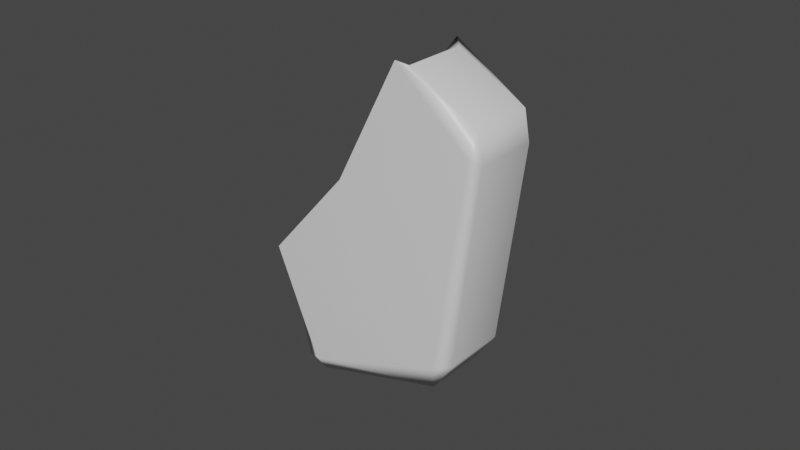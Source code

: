 # Source: N1Bloco3.blend  (saved by Blender 3.1.7; exported with 4.5.12 LTS)
import bpy
from mathutils import Matrix  # noqa: F401  (used for matrix-valued properties, if any)

bpy.ops.wm.read_factory_settings(use_empty=True)
scene = bpy.context.scene
scene.name = 'Scene'

# ---- collections
col_collection = bpy.data.collections.new('Collection'); scene.collection.children.link(col_collection)

# ---- materials (node trees are filled in below, after node groups)
mat_material = bpy.data.materials.new('Material')
mat_material.alpha_threshold = 0.0
mat_material.use_transparent_shadow = False
mat_material.line_color = (0.0, 0.0, 0.0, 1.0)

# ---- material node trees
mat_material.use_nodes = True; mat_material.node_tree.nodes.clear()
_N = mat_material.node_tree.nodes; _L = mat_material.node_tree.links
n0 = _N.new('ShaderNodeOutputMaterial'); n0.name = 'Material Output'; n0.location = (300, 300)
n1 = _N.new('ShaderNodeBsdfPrincipled'); n1.name = 'Principled BSDF'; n1.location = (10, 300)
n1.distribution = 'GGX'
n1.subsurface_method = 'RANDOM_WALK_SKIN'
n1.inputs[2].default_value = 0.4
n1.inputs[3].default_value = 1.45
n1.inputs[27].default_value = (0.0, 0.0, 0.0, 1.0)
n1.inputs[28].default_value = 1.0
_L.new(n1.outputs[0], n0.inputs[0])
n0.is_active_output = True

# ---- world
world_world = bpy.data.worlds.new('World'); scene.world = world_world
world_world.use_nodes = True; world_world.node_tree.nodes.clear()
_N = world_world.node_tree.nodes; _L = world_world.node_tree.links
n0 = _N.new('ShaderNodeOutputWorld'); n0.name = 'World Output'; n0.location = (300, 300)
n1 = _N.new('ShaderNodeBackground'); n1.name = 'Background'; n1.location = (10, 300)
n1.inputs[0].default_value = (0.05088, 0.05088, 0.05088, 1.0)
_L.new(n1.outputs[0], n0.inputs[0])
n0.is_active_output = True
world_world.color = (0.05088, 0.05088, 0.05088)
world_world.use_sun_shadow = False
world_world.sun_shadow_jitter_overblur = 0.0

# ---- meshes
me_cube = bpy.data.meshes.new('Cube')
me_cube.from_pydata([(1.0, 1.0, 1.0), (-1.0, 1.0, -5.0), (1.0, -1.0, 1.0), (1.0, -1.0, -1.0), (-1.0, 1.0, 1.0), (-0.7476, 1.0, -1.0), (-1.0, -1.0, 1.0), (-0.7476, -1.0, -1.0), (3.0, 1.0, 1.0), (1.0, -1.0, -5.0), (3.0, -1.0, 1.0), (3.0, -1.0, -1.0), (7.0, -1.0, 3.0), (1.0, 1.0, -5.0), (5.0, -1.0, 1.0), (5.0, -1.0, -1.0), (7.0, 1.0, 1.0), (7.0, 1.0, -1.0), (7.0, -1.0, 1.0), (7.0, -1.0, -1.0), (1.0, 3.0, 1.0), (1.0, 3.0, -1.0), (-1.0, 3.0, 1.0), (-0.7476, 3.0, -1.0), (3.0, 3.0, 1.0), (3.0, 3.0, -1.0), (5.0, 3.0, 1.0), (5.0, 3.0, -1.0), (7.0, 3.0, 1.0), (7.0, 3.0, -1.0), (1.0, -1.0, -3.0), (-1.0, 1.0, -3.0), (-1.0, -1.0, -3.0), (3.0, -1.0, -3.0), (5.0, -1.0, -3.0), (7.0, 1.0, -3.0), (7.0, -1.0, -3.0), (1.0, 3.0, -3.0), (-1.0, 3.0, -3.0), (3.0, 3.0, -3.0), (5.0, 3.0, -3.0), (7.0, 3.0, -3.0), (-1.0, -1.0, -5.0), (3.0, 1.0, -5.0), (3.0, -1.0, -5.0), (5.0, 1.0, -5.0), (5.0, -1.0, -5.0), (7.0, 1.0, -5.0), (7.0, -1.0, -5.0), (1.0, 3.0, -5.0), (-1.0, 3.0, -5.0), (3.0, 3.0, -5.0), (5.0, 3.0, -5.0), (7.0, 3.0, -5.0), (3.0, 1.0, 7.0), (3.0, -1.0, 7.0), (5.0, 1.0, 7.0), (5.0, -1.0, 7.0), (7.0, 1.0, 7.0), (7.0, -1.0, 7.0), (3.0, 3.0, 7.0), (5.0, 3.0, 7.0), (7.0, 3.0, 7.0), (7.0, -1.0, 5.0), (3.0, -1.0, 3.0), (3.337, -1.0, 5.0), (3.337, 3.0, 5.0), (3.0, 3.0, 3.0), (3.0, 1.0, 3.0), (3.337, 1.0, 5.0), (5.0, -1.0, 5.0), (5.0, -1.0, 3.0), (7.0, 3.0, 3.0), (7.0, 3.0, 5.0), (7.0, 1.0, 5.0), (7.0, 1.0, 3.0), (5.0, 3.0, 3.0), (5.0, 3.0, 5.0)], [], [(0, 4, 6, 2), (3, 2, 6, 7), (7, 6, 4, 5), (29, 17, 35, 41), (2, 3, 11, 10), (27, 29, 41, 40), (74, 73, 62, 58), (0, 8, 24, 20), (11, 3, 30, 33), (0, 2, 10, 8), (19, 15, 34, 36), (70, 63, 59, 57), (23, 21, 37, 38), (10, 11, 15, 14), (17, 16, 18, 19), (14, 15, 19, 18), (69, 65, 55, 54), (16, 17, 29, 28), (23, 22, 20, 21), (21, 20, 24, 25), (25, 24, 26, 27), (27, 26, 28, 29), (66, 69, 54, 60), (3, 7, 32, 30), (5, 4, 22, 23), (21, 25, 39, 37), (25, 27, 40, 39), (4, 0, 20, 22), (31, 38, 50, 1), (35, 36, 48, 47), (38, 37, 49, 50), (41, 35, 47, 53), (32, 31, 1, 42), (40, 41, 53, 52), (34, 33, 44, 46), (36, 34, 46, 48), (15, 11, 33, 34), (5, 23, 38, 31), (7, 5, 31, 32), (17, 19, 36, 35), (1, 13, 9, 42), (13, 1, 50, 49), (9, 13, 43, 44), (46, 45, 47, 48), (44, 43, 45, 46), (47, 45, 52, 53), (43, 13, 49, 51), (45, 43, 51, 52), (37, 39, 51, 49), (33, 30, 9, 44), (30, 32, 42, 9), (39, 40, 52, 51), (54, 55, 57, 56), (56, 58, 62, 61), (56, 57, 59, 58), (54, 56, 61, 60), (63, 74, 58, 59), (73, 77, 61, 62), (65, 70, 57, 55), (77, 66, 60, 61), (26, 24, 67, 76), (76, 67, 66, 77), (10, 14, 71, 64), (64, 71, 70, 65), (28, 26, 76, 72), (72, 76, 77, 73), (18, 16, 75, 12), (12, 75, 74, 63), (24, 8, 68, 67), (67, 68, 69, 66), (8, 10, 64, 68), (68, 64, 65, 69), (14, 18, 12, 71), (71, 12, 63, 70), (16, 28, 72, 75), (75, 72, 73, 74)])
me_cube.polygons.foreach_set('use_smooth', [True] * 76)
_uv = me_cube.uv_layers.new(name='UVMap')
_uv.uv.foreach_set('vector', [0.625, 0.5, 0.875, 0.5, 0.875, 0.75, 0.625, 0.75, 0.375, 0.75, 0.625, 0.75, 0.625, 1.0, 0.375, 1.0, 0.375, 0.0, 0.625, 0.0, 0.625, 0.25, 0.375, 0.25, 0.375, 0.5, 0.375, 0.5, 0.375, 0.5, 0.375, 0.5, 0.625, 0.75, 0.375, 0.75, 0.375, 0.75, 0.625, 0.75, 0.375, 0.5, 0.375, 0.5, 0.375, 0.5, 0.375, 0.5, 0.625, 0.5, 0.625, 0.5, 0.625, 0.5, 0.625, 0.5, 0.625, 0.5, 0.625, 0.5, 0.625, 0.5, 0.625, 0.5, 0.375, 0.75, 0.375, 0.75, 0.375, 0.75, 0.375, 0.75, 0.625, 0.5, 0.625, 0.75, 0.625, 0.75, 0.625, 0.5, 0.375, 0.75, 0.375, 0.75, 0.375, 0.75, 0.375, 0.75, 0.625, 0.75, 0.625, 0.75, 0.625, 0.75, 0.625, 0.75, 0.375, 0.25, 0.375, 0.5, 0.375, 0.5, 0.375, 0.25, 0.625, 0.75, 0.375, 0.75, 0.375, 0.75, 0.625, 0.75, 0.375, 0.5, 0.625, 0.5, 0.625, 0.75, 0.375, 0.75, 0.625, 0.75, 0.375, 0.75, 0.375, 0.75, 0.625, 0.75, 0.625, 0.5, 0.625, 0.75, 0.625, 0.75, 0.625, 0.5, 0.625, 0.5, 0.375, 0.5, 0.375, 0.5, 0.625, 0.5, 0.375, 0.25, 0.625, 0.25, 0.625, 0.5, 0.375, 0.5, 0.375, 0.5, 0.625, 0.5, 0.625, 0.5, 0.375, 0.5, 0.375, 0.5, 0.625, 0.5, 0.625, 0.5, 0.375, 0.5, 0.375, 0.5, 0.625, 0.5, 0.625, 0.5, 0.375, 0.5, 0.625, 0.5, 0.625, 0.5, 0.625, 0.5, 0.625, 0.5, 0.375, 0.75, 0.375, 1.0, 0.375, 1.0, 0.375, 0.75, 0.375, 0.25, 0.625, 0.25, 0.625, 0.25, 0.375, 0.25, 0.375, 0.5, 0.375, 0.5, 0.375, 0.5, 0.375, 0.5, 0.375, 0.5, 0.375, 0.5, 0.375, 0.5, 0.375, 0.5, 0.875, 0.5, 0.625, 0.5, 0.625, 0.5, 0.875, 0.5, 0.375, 0.25, 0.375, 0.25, 0.375, 0.25, 0.375, 0.25, 0.375, 0.5, 0.375, 0.75, 0.375, 0.75, 0.375, 0.5, 0.375, 0.25, 0.375, 0.5, 0.375, 0.5, 0.375, 0.25, 0.375, 0.5, 0.375, 0.5, 0.375, 0.5, 0.375, 0.5, 0.375, 0.0, 0.375, 0.25, 0.375, 0.25, 0.375, 0.0, 0.375, 0.5, 0.375, 0.5, 0.375, 0.5, 0.375, 0.5, 0.375, 0.75, 0.375, 0.75, 0.375, 0.75, 0.375, 0.75, 0.375, 0.75, 0.375, 0.75, 0.375, 0.75, 0.375, 0.75, 0.375, 0.75, 0.375, 0.75, 0.375, 0.75, 0.375, 0.75, 0.375, 0.25, 0.375, 0.25, 0.375, 0.25, 0.375, 0.25, 0.375, 0.0, 0.375, 0.25, 0.375, 0.25, 0.375, 0.0, 0.375, 0.5, 0.375, 0.75, 0.375, 0.75, 0.375, 0.5, 0.125, 0.5, 0.375, 0.5, 0.375, 0.75, 0.125, 0.75, 0.375, 0.5, 0.125, 0.5, 0.125, 0.5, 0.375, 0.5, 0.375, 0.75, 0.375, 0.5, 0.375, 0.5, 0.375, 0.75, 0.375, 0.75, 0.375, 0.5, 0.375, 0.5, 0.375, 0.75, 0.375, 0.75, 0.375, 0.5, 0.375, 0.5, 0.375, 0.75, 0.375, 0.5, 0.375, 0.5, 0.375, 0.5, 0.375, 0.5, 0.375, 0.5, 0.375, 0.5, 0.375, 0.5, 0.375, 0.5, 0.375, 0.5, 0.375, 0.5, 0.375, 0.5, 0.375, 0.5, 0.375, 0.5, 0.375, 0.5, 0.375, 0.5, 0.375, 0.5, 0.375, 0.75, 0.375, 0.75, 0.375, 0.75, 0.375, 0.75, 0.375, 0.75, 0.375, 1.0, 0.375, 1.0, 0.375, 0.75, 0.375, 0.5, 0.375, 0.5, 0.375, 0.5, 0.375, 0.5, 0.625, 0.5, 0.625, 0.75, 0.625, 0.75, 0.625, 0.5, 0.625, 0.5, 0.625, 0.5, 0.625, 0.5, 0.625, 0.5, 0.625, 0.5, 0.625, 0.75, 0.625, 0.75, 0.625, 0.5, 0.625, 0.5, 0.625, 0.5, 0.625, 0.5, 0.625, 0.5, 0.625, 0.75, 0.625, 0.5, 0.625, 0.5, 0.625, 0.75, 0.625, 0.5, 0.625, 0.5, 0.625, 0.5, 0.625, 0.5, 0.625, 0.75, 0.625, 0.75, 0.625, 0.75, 0.625, 0.75, 0.625, 0.5, 0.625, 0.5, 0.625, 0.5, 0.625, 0.5, 0.625, 0.5, 0.625, 0.5, 0.625, 0.5, 0.625, 0.5, 0.625, 0.5, 0.625, 0.5, 0.625, 0.5, 0.625, 0.5, 0.625, 0.75, 0.625, 0.75, 0.625, 0.75, 0.625, 0.75, 0.625, 0.75, 0.625, 0.75, 0.625, 0.75, 0.625, 0.75, 0.625, 0.5, 0.625, 0.5, 0.625, 0.5, 0.625, 0.5, 0.625, 0.5, 0.625, 0.5, 0.625, 0.5, 0.625, 0.5, 0.625, 0.75, 0.625, 0.5, 0.625, 0.5, 0.625, 0.75, 0.625, 0.75, 0.625, 0.5, 0.625, 0.5, 0.625, 0.75, 0.625, 0.5, 0.625, 0.5, 0.625, 0.5, 0.625, 0.5, 0.625, 0.5, 0.625, 0.5, 0.625, 0.5, 0.625, 0.5, 0.625, 0.5, 0.625, 0.75, 0.625, 0.75, 0.625, 0.5, 0.625, 0.5, 0.625, 0.75, 0.625, 0.75, 0.625, 0.5, 0.625, 0.75, 0.625, 0.75, 0.625, 0.75, 0.625, 0.75, 0.625, 0.75, 0.625, 0.75, 0.625, 0.75, 0.625, 0.75, 0.625, 0.5, 0.625, 0.5, 0.625, 0.5, 0.625, 0.5, 0.625, 0.5, 0.625, 0.5, 0.625, 0.5, 0.625, 0.5])
me_cube.materials.append(mat_material)
me_cube.use_remesh_preserve_volume = False
me_cube.use_remesh_preserve_attributes = False
me_cube.use_mirror_vertex_groups = False
me_cube.update()

# ---- objects
ob_cube = bpy.data.objects.new('Cube', me_cube)

# ---- transforms, parenting, visibility, modifiers, constraints
ob_cube.location = (0.0, 0.0, 0.0)
ob_cube.lock_rotations_4d = False
ob_cube.empty_display_type = 'ARROWS'
ob_cube.lineart.crease_threshold = 0.0
_m = ob_cube.modifiers.new('Subdivision', 'SUBSURF')
_m.subdivision_type = 'SIMPLE'
_m.levels = 5
_m = ob_cube.modifiers.new('Displace', 'DISPLACE')
_m.mid_level = 0.0
_m.strength = 0.2
_m = ob_cube.modifiers.new('Decimate', 'DECIMATE')
_m.ratio = 0.3
_m = ob_cube.modifiers.new('Decimate.001', 'DECIMATE')
_m.decimate_type = 'DISSOLVE'
_m.angle_limit = 0.2618
_m.use_dissolve_boundaries = True
_m = ob_cube.modifiers.new('Smooth', 'SMOOTH')
_m.iterations = 4
_m = ob_cube.modifiers.new('Bevel', 'BEVEL')
_m.width = 10.0
_m.width_pct = 10.0
_m.angle_limit = 0.3491
_m.use_clamp_overlap = False
_m.offset_type = 'PERCENT'
_m = ob_cube.modifiers.new('WeightedNormal', 'WEIGHTED_NORMAL')
_m = ob_cube.modifiers.new('Triangulate', 'TRIANGULATE')
_m.keep_custom_normals = True

# ---- collection membership
col_collection.objects.link(ob_cube)

# ---- scene / render settings (as saved in the file)
scene.frame_start = 1; scene.frame_end = 250; scene.frame_set(1)
scene.render.engine = 'BLENDER_EEVEE_NEXT'
scene.cycles.sampling_pattern = 'TABULATED_SOBOL'
scene.cycles.use_light_tree = False
scene.view_settings.view_transform = 'Filmic'
bpy.context.view_layer.update()

# ---- added for rendering (the .blend has no active camera and no usable light): camera, sun
cam_auto = bpy.data.cameras.new('AutoCamera')
cam_auto.lens = 50.0
cam_auto.sensor_width = 36.0
cam_auto.clip_end = 1000.0
ob_auto_camera = bpy.data.objects.new('AutoCamera', cam_auto)
scene.collection.objects.link(ob_auto_camera)
ob_auto_camera.location = (17.3522, -16.2208, 12.4798)
ob_auto_camera.rotation_euler = (1.09748, -7.21219e-08, 0.694738)
scene.camera = ob_auto_camera
light_auto_sun = bpy.data.lights.new('AutoSun', 'SUN')
light_auto_sun.energy = 3.0
light_auto_sun.angle = 0.0523599
ob_auto_sun = bpy.data.objects.new('AutoSun', light_auto_sun)
scene.collection.objects.link(ob_auto_sun)
ob_auto_sun.rotation_euler = (0.872665, 0.174533, 0.523599)
bpy.context.view_layer.update()

